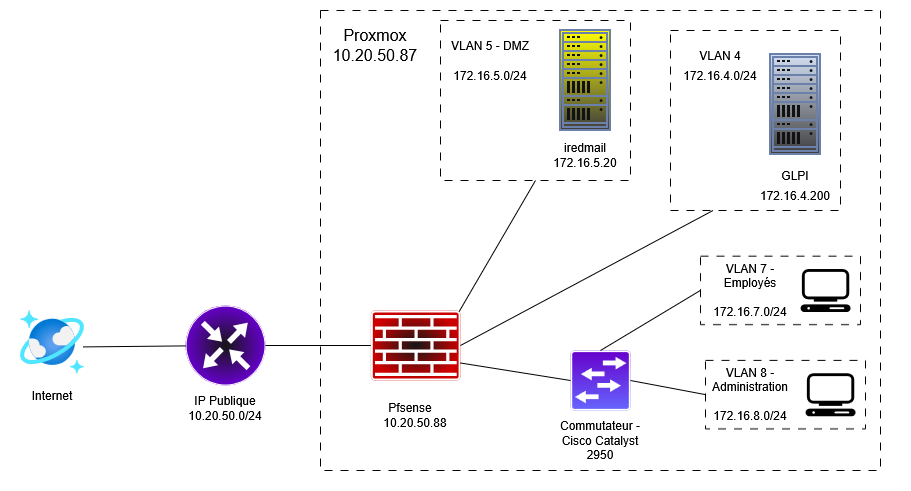

The diagram above was exported from draw.io. Its source (the exported page's mxGraphModel, read from the mxfile embedded in the PNG):
<mxGraphModel dx="1030" dy="606" grid="1" gridSize="10" guides="1" tooltips="1" connect="1" arrows="1" fold="1" page="1" pageScale="1" pageWidth="827" pageHeight="1169" math="0" shadow="0">
  <root>
    <mxCell id="0" />
    <mxCell id="1" parent="0" />
    <mxCell id="70b8_NVbgfArUbcFwLDi-1" parent="1" style="rounded=0;whiteSpace=wrap;html=1;fillColor=light-dark(#FFFFFF,#FFFFFF);movable=1;resizable=1;rotatable=1;deletable=1;editable=1;locked=0;connectable=1;" value="" vertex="1">
      <mxGeometry height="490" width="910" x="320" y="230" as="geometry" />
    </mxCell>
    <mxCell id="70b8_NVbgfArUbcFwLDi-2" parent="1" style="image;aspect=fixed;html=1;points=[];align=center;fontSize=12;image=img/lib/azure2/databases/Azure_Cosmos_DB.svg;imageBorder=none;imageBackground=none;fillStyle=zigzag-line;" value="" vertex="1">
      <mxGeometry height="64" width="64" x="340" y="540" as="geometry" />
    </mxCell>
    <mxCell id="70b8_NVbgfArUbcFwLDi-3" parent="1" style="sketch=0;points=[[0.5,0,0],[1,0.5,0],[0.5,1,0],[0,0.5,0],[0.145,0.145,0],[0.8555,0.145,0],[0.855,0.8555,0],[0.145,0.855,0]];verticalLabelPosition=bottom;html=1;verticalAlign=top;aspect=fixed;align=center;pointerEvents=1;shape=mxgraph.cisco19.rect;prIcon=router;fillColor=#FAFAFA;strokeColor=light-dark(#005073,#FFFFFF);gradientColor=light-dark(#000000,#6600CC);gradientDirection=radial;" value="" vertex="1">
      <mxGeometry height="80" width="80" x="505" y="535" as="geometry" />
    </mxCell>
    <mxCell id="70b8_NVbgfArUbcFwLDi-4" parent="1" style="text;html=1;whiteSpace=wrap;strokeColor=none;fillColor=none;align=center;verticalAlign=middle;rounded=0;" value="&lt;span style=&quot;color: light-dark(rgb(0, 0, 0), rgb(0, 0, 0));&quot;&gt;Internet&lt;/span&gt;" vertex="1">
      <mxGeometry height="30" width="60" x="342" y="610" as="geometry" />
    </mxCell>
    <mxCell id="70b8_NVbgfArUbcFwLDi-5" edge="1" parent="1" source="70b8_NVbgfArUbcFwLDi-2" style="endArrow=none;html=1;rounded=0;strokeColor=light-dark(#000000,#000000);exitX=0.981;exitY=0.569;exitDx=0;exitDy=0;exitPerimeter=0;" target="70b8_NVbgfArUbcFwLDi-3" value="">
      <mxGeometry height="50" relative="1" width="50" as="geometry">
        <Array as="points" />
        <mxPoint x="750" y="690" as="sourcePoint" />
        <mxPoint x="800" y="640" as="targetPoint" />
      </mxGeometry>
    </mxCell>
    <mxCell id="70b8_NVbgfArUbcFwLDi-6" edge="1" parent="1" source="70b8_NVbgfArUbcFwLDi-3" style="endArrow=none;html=1;rounded=0;exitX=1;exitY=0.5;exitDx=0;exitDy=0;exitPerimeter=0;entryX=0;entryY=0.5;entryDx=0;entryDy=0;entryPerimeter=0;strokeColor=light-dark(#000000,#000000);" target="70b8_NVbgfArUbcFwLDi-12" value="">
      <mxGeometry height="50" relative="1" width="50" as="geometry">
        <mxPoint x="750" y="690" as="sourcePoint" />
        <mxPoint x="800" y="640" as="targetPoint" />
      </mxGeometry>
    </mxCell>
    <mxCell id="70b8_NVbgfArUbcFwLDi-7" parent="1" style="text;html=1;whiteSpace=wrap;strokeColor=none;fillColor=none;align=center;verticalAlign=middle;rounded=0;" value="&lt;span style=&quot;color: light-dark(rgb(0, 0, 0), rgb(0, 0, 0));&quot;&gt;IP Publique&lt;br&gt;10.20.50.0/24&lt;/span&gt;&lt;div&gt;&lt;br&gt;&lt;/div&gt;" vertex="1">
      <mxGeometry height="30" width="90" x="500" y="630" as="geometry" />
    </mxCell>
    <mxCell id="70b8_NVbgfArUbcFwLDi-8" parent="1" style="text;html=1;whiteSpace=wrap;strokeColor=none;fillColor=none;align=center;verticalAlign=middle;rounded=0;" value="Admins" vertex="1">
      <mxGeometry height="30" width="60" x="350" y="650" as="geometry" />
    </mxCell>
    <mxCell id="70b8_NVbgfArUbcFwLDi-9" parent="1" style="rounded=0;whiteSpace=wrap;html=1;fillColor=none;dashed=1;dashPattern=8 8;strokeColor=light-dark(#000000,#000000);movable=1;resizable=1;rotatable=1;deletable=1;editable=1;locked=0;connectable=1;" value="" vertex="1">
      <mxGeometry height="460" width="560" x="640" y="240" as="geometry" />
    </mxCell>
    <mxCell id="70b8_NVbgfArUbcFwLDi-10" parent="1" style="text;html=1;whiteSpace=wrap;strokeColor=none;fillColor=none;align=center;verticalAlign=middle;rounded=0;imageWidth=24;" value="&lt;div&gt;&lt;font style=&quot;font-size: 16px;&quot;&gt;&lt;span style=&quot;color: light-dark(rgb(0, 0, 0), rgb(0, 0, 0));&quot;&gt;Proxmox&lt;/span&gt;&lt;/font&gt;&lt;/div&gt;&lt;div&gt;&lt;font style=&quot;font-size: 16px;&quot;&gt;&lt;span style=&quot;color: light-dark(rgb(0, 0, 0), rgb(0, 0, 0));&quot;&gt;10.20.50.87&lt;/span&gt;&lt;/font&gt;&lt;/div&gt;" vertex="1">
      <mxGeometry height="30" width="90" x="650" y="260" as="geometry" />
    </mxCell>
    <mxCell id="70b8_NVbgfArUbcFwLDi-11" edge="1" parent="1" source="70b8_NVbgfArUbcFwLDi-12" style="edgeStyle=orthogonalEdgeStyle;rounded=0;orthogonalLoop=1;jettySize=auto;html=1;" value="">
      <mxGeometry relative="1" as="geometry">
        <mxPoint x="820" y="440" as="targetPoint" />
      </mxGeometry>
    </mxCell>
    <mxCell id="70b8_NVbgfArUbcFwLDi-12" parent="1" style="sketch=0;points=[[0.015,0.015,0],[0.985,0.015,0],[0.985,0.985,0],[0.015,0.985,0],[0.25,0,0],[0.5,0,0],[0.75,0,0],[1,0.25,0],[1,0.5,0],[1,0.75,0],[0.75,1,0],[0.5,1,0],[0.25,1,0],[0,0.75,0],[0,0.5,0],[0,0.25,0]];verticalLabelPosition=bottom;html=1;verticalAlign=top;aspect=fixed;align=center;pointerEvents=1;shape=mxgraph.cisco19.rect;prIcon=firewall;fillColor=#FAFAFA;strokeColor=light-dark(#005073,#FFFFFF);gradientColor=light-dark(#000000,#CC0000);gradientDirection=radial;" value="" vertex="1">
      <mxGeometry height="70" width="89.6" x="690.4" y="540" as="geometry" />
    </mxCell>
    <mxCell id="70b8_NVbgfArUbcFwLDi-13" parent="1" style="fontColor=#0066CC;verticalAlign=top;verticalLabelPosition=bottom;labelPosition=center;align=center;html=1;outlineConnect=0;fillColor=#CCCCCC;strokeColor=#6881B3;gradientColor=light-dark(#000000,#D4E1F5);gradientDirection=north;strokeWidth=2;shape=mxgraph.networks.rack;" value="" vertex="1">
      <mxGeometry height="100" width="50" x="1090" y="284" as="geometry" />
    </mxCell>
    <mxCell id="70b8_NVbgfArUbcFwLDi-14" parent="1" style="text;html=1;whiteSpace=wrap;strokeColor=none;fillColor=none;align=center;verticalAlign=middle;rounded=0;" value="&lt;span style=&quot;color: light-dark(rgb(0, 0, 0), rgb(0, 0, 0));&quot;&gt;172.16.4.200&lt;/span&gt;" vertex="1">
      <mxGeometry height="30" width="60" x="1085" y="410" as="geometry" />
    </mxCell>
    <mxCell id="70b8_NVbgfArUbcFwLDi-15" parent="1" style="text;html=1;whiteSpace=wrap;strokeColor=none;fillColor=none;align=center;verticalAlign=middle;rounded=0;" value="&lt;span style=&quot;color: light-dark(rgb(0, 0, 0), rgb(0, 0, 0));&quot;&gt;VLAN 4&lt;/span&gt;" vertex="1">
      <mxGeometry height="30" width="60" x="1010" y="270" as="geometry" />
    </mxCell>
    <mxCell id="70b8_NVbgfArUbcFwLDi-16" parent="1" style="text;html=1;whiteSpace=wrap;strokeColor=none;fillColor=none;align=center;verticalAlign=middle;rounded=0;" value="&lt;span style=&quot;color: light-dark(rgb(0, 0, 0), rgb(0, 0, 0));&quot;&gt;GLPI&lt;/span&gt;" vertex="1">
      <mxGeometry height="30" width="60" x="1085" y="390" as="geometry" />
    </mxCell>
    <mxCell id="70b8_NVbgfArUbcFwLDi-17" parent="1" style="text;html=1;whiteSpace=wrap;strokeColor=none;fillColor=none;align=center;verticalAlign=middle;rounded=0;" value="&lt;div align=&quot;center&quot;&gt;&lt;span style=&quot;color: light-dark(rgb(0, 0, 0), rgb(0, 0, 0));&quot;&gt;&lt;span style=&quot;color: light-dark(rgb(0, 0, 0), rgb(0, 0, 0));&quot;&gt;Pfsense&lt;span style=&quot;white-space: pre;&quot;&gt;&#09;&lt;/span&gt;&lt;br&gt;&lt;span style=&quot;color: light-dark(rgb(0, 0, 0), rgb(0, 0, 0));&quot;&gt;10.20.50.88&lt;/span&gt;&lt;/span&gt;&lt;/span&gt;&lt;/div&gt;" vertex="1">
      <mxGeometry height="30" width="90" x="690" y="630" as="geometry" />
    </mxCell>
    <mxCell id="70b8_NVbgfArUbcFwLDi-18" edge="1" parent="1" source="70b8_NVbgfArUbcFwLDi-12" style="endArrow=none;html=1;rounded=0;entryX=0.25;entryY=1;entryDx=0;entryDy=0;exitX=1;exitY=0.5;exitDx=0;exitDy=0;exitPerimeter=0;strokeColor=light-dark(#000000,#000000);" target="70b8_NVbgfArUbcFwLDi-19" value="">
      <mxGeometry height="50" relative="1" width="50" as="geometry">
        <mxPoint x="750" y="690" as="sourcePoint" />
        <mxPoint x="870" y="580" as="targetPoint" />
      </mxGeometry>
    </mxCell>
    <mxCell id="70b8_NVbgfArUbcFwLDi-19" parent="1" style="rounded=0;whiteSpace=wrap;html=1;fillColor=none;dashed=1;dashPattern=8 8;strokeColor=light-dark(#000000,#000000);" value="" vertex="1">
      <mxGeometry height="180" width="170" x="990" y="260" as="geometry" />
    </mxCell>
    <mxCell id="70b8_NVbgfArUbcFwLDi-25" parent="1" style="text;html=1;whiteSpace=wrap;strokeColor=none;fillColor=none;align=center;verticalAlign=middle;rounded=0;" value="&lt;span style=&quot;color: light-dark(rgb(0, 0, 0), rgb(0, 0, 0));&quot;&gt;172.16.4.0/24&lt;/span&gt;" vertex="1">
      <mxGeometry height="30" width="60" x="1010" y="290" as="geometry" />
    </mxCell>
    <mxCell id="70b8_NVbgfArUbcFwLDi-27" parent="1" style="text;html=1;whiteSpace=wrap;strokeColor=none;fillColor=none;align=center;verticalAlign=middle;rounded=0;" value="&lt;div&gt;&lt;span style=&quot;color: light-dark(rgb(0, 0, 0), rgb(0, 0, 0));&quot;&gt;iredmail&lt;/span&gt;&lt;/div&gt;&lt;div&gt;&lt;span style=&quot;color: light-dark(rgb(0, 0, 0), rgb(0, 0, 0));&quot;&gt;172.16.5.20&lt;/span&gt;&lt;/div&gt;" vertex="1">
      <mxGeometry height="30" width="60" x="875" y="370" as="geometry" />
    </mxCell>
    <mxCell id="70b8_NVbgfArUbcFwLDi-28" parent="1" style="fontColor=#0066CC;verticalAlign=top;verticalLabelPosition=bottom;labelPosition=center;align=center;html=1;outlineConnect=0;fillColor=#CCCCCC;strokeColor=#6881B3;gradientColor=light-dark(#000000,#FFFF00);gradientDirection=north;strokeWidth=2;shape=mxgraph.networks.rack;" value="" vertex="1">
      <mxGeometry height="100" width="50" x="880" y="260" as="geometry" />
    </mxCell>
    <mxCell id="70b8_NVbgfArUbcFwLDi-29" parent="1" style="rounded=0;whiteSpace=wrap;html=1;fillColor=none;dashed=1;dashPattern=8 8;strokeColor=light-dark(#000000,#000000);" value="" vertex="1">
      <mxGeometry height="160" width="190" x="760" y="250" as="geometry" />
    </mxCell>
    <mxCell id="70b8_NVbgfArUbcFwLDi-31" parent="1" style="text;html=1;whiteSpace=wrap;strokeColor=none;fillColor=none;align=center;verticalAlign=middle;rounded=0;" value="&lt;span style=&quot;color: light-dark(rgb(0, 0, 0), rgb(0, 0, 0));&quot;&gt;&lt;span style=&quot;color: light-dark(rgb(0, 0, 0), rgb(0, 0, 0));&quot;&gt;VLAN 5&lt;/span&gt;&amp;nbsp;- DMZ&lt;/span&gt;" vertex="1">
      <mxGeometry height="30" width="80" x="770" y="260" as="geometry" />
    </mxCell>
    <mxCell id="70b8_NVbgfArUbcFwLDi-32" parent="1" style="text;html=1;whiteSpace=wrap;strokeColor=none;fillColor=none;align=center;verticalAlign=middle;rounded=0;" value="&lt;span style=&quot;color: light-dark(rgb(0, 0, 0), rgb(0, 0, 0));&quot;&gt;172.16.5.0/24&lt;/span&gt;" vertex="1">
      <mxGeometry height="30" width="60" x="780" y="290" as="geometry" />
    </mxCell>
    <mxCell id="70b8_NVbgfArUbcFwLDi-33" edge="1" parent="1" source="70b8_NVbgfArUbcFwLDi-12" style="endArrow=none;html=1;rounded=0;exitX=0.985;exitY=0.015;exitDx=0;exitDy=0;exitPerimeter=0;strokeColor=light-dark(#000000,#000000);entryX=0.5;entryY=1;entryDx=0;entryDy=0;" target="70b8_NVbgfArUbcFwLDi-29" value="">
      <mxGeometry height="50" relative="1" width="50" as="geometry">
        <mxPoint x="810" y="570" as="sourcePoint" />
        <mxPoint x="1010" y="579" as="targetPoint" />
      </mxGeometry>
    </mxCell>
    <mxCell id="70b8_NVbgfArUbcFwLDi-34" parent="1" style="text;html=1;whiteSpace=wrap;strokeColor=none;fillColor=none;align=center;verticalAlign=middle;rounded=0;" value="&lt;span style=&quot;color: light-dark(rgb(0, 0, 0), rgb(0, 0, 0));&quot;&gt;VLAN&lt;/span&gt;&amp;nbsp;&lt;span style=&quot;color: light-dark(rgb(0, 0, 0), rgb(0, 0, 0));&quot;&gt;7 - Employés&lt;br&gt;&lt;br&gt;172.16.7.0/24&lt;/span&gt;" vertex="1">
      <mxGeometry height="68.5" width="80" x="1030" y="485.63" as="geometry" />
    </mxCell>
    <mxCell id="70b8_NVbgfArUbcFwLDi-35" parent="1" style="sketch=0;points=[[0.015,0.015,0],[0.985,0.015,0],[0.985,0.985,0],[0.015,0.985,0],[0.25,0,0],[0.5,0,0],[0.75,0,0],[1,0.25,0],[1,0.5,0],[1,0.75,0],[0.75,1,0],[0.5,1,0],[0.25,1,0],[0,0.75,0],[0,0.5,0],[0,0.25,0]];verticalLabelPosition=bottom;html=1;verticalAlign=top;aspect=fixed;align=center;pointerEvents=1;shape=mxgraph.cisco19.rect;prIcon=l2_switch;fillColor=light-dark(#FFFFFF,#6666FF);strokeColor=light-dark(#005073,#FFFFFF);gradientColor=light-dark(#000000,#6600CC);gradientDirection=north;" value="" vertex="1">
      <mxGeometry height="60" width="60" x="890" y="580" as="geometry" />
    </mxCell>
    <mxCell id="70b8_NVbgfArUbcFwLDi-36" edge="1" parent="1" source="70b8_NVbgfArUbcFwLDi-35" style="endArrow=none;html=1;rounded=0;entryX=0;entryY=0.5;entryDx=0;entryDy=0;strokeColor=light-dark(#000000,#000000);exitX=1;exitY=0.5;exitDx=0;exitDy=0;exitPerimeter=0;" target="70b8_NVbgfArUbcFwLDi-41" value="">
      <mxGeometry height="50" relative="1" width="50" as="geometry">
        <mxPoint x="750" y="780" as="sourcePoint" />
        <mxPoint x="472" y="721" as="targetPoint" />
      </mxGeometry>
    </mxCell>
    <mxCell id="70b8_NVbgfArUbcFwLDi-37" edge="1" parent="1" source="70b8_NVbgfArUbcFwLDi-35" style="endArrow=none;html=1;rounded=0;exitX=0.5;exitY=0;exitDx=0;exitDy=0;exitPerimeter=0;strokeColor=light-dark(#000000,#000000);entryX=0;entryY=0.5;entryDx=0;entryDy=0;" target="70b8_NVbgfArUbcFwLDi-38" value="">
      <mxGeometry height="50" relative="1" width="50" as="geometry">
        <mxPoint x="598" y="490.5" as="sourcePoint" />
        <mxPoint x="870" y="910" as="targetPoint" />
      </mxGeometry>
    </mxCell>
    <mxCell id="70b8_NVbgfArUbcFwLDi-38" parent="1" style="rounded=0;whiteSpace=wrap;html=1;fillColor=none;dashed=1;dashPattern=8 8;strokeColor=light-dark(#000000,#000000);" value="" vertex="1">
      <mxGeometry height="68.5" width="160" x="1020" y="485.63" as="geometry" />
    </mxCell>
    <mxCell id="70b8_NVbgfArUbcFwLDi-39" parent="1" style="verticalLabelPosition=bottom;sketch=0;html=1;fillColor=light-dark(#000000,#000000);strokeColor=none;verticalAlign=top;pointerEvents=1;align=center;shape=mxgraph.cisco_safe.technology_icons.icon3;" value="" vertex="1">
      <mxGeometry height="43" width="50" x="1120" y="498.38" as="geometry" />
    </mxCell>
    <mxCell id="70b8_NVbgfArUbcFwLDi-40" parent="1" style="text;html=1;whiteSpace=wrap;strokeColor=none;fillColor=none;align=center;verticalAlign=middle;rounded=0;" value="&lt;span style=&quot;color: light-dark(rgb(0, 0, 0), rgb(0, 0, 0));&quot;&gt;VLAN&lt;/span&gt;&amp;nbsp;&lt;span style=&quot;color: light-dark(rgb(0, 0, 0), rgb(0, 0, 0));&quot;&gt;8 - Administration&lt;br&gt;&lt;br&gt;172.16.8.0/24&lt;/span&gt;" vertex="1">
      <mxGeometry height="68.5" width="80" x="1030" y="589.88" as="geometry" />
    </mxCell>
    <mxCell id="70b8_NVbgfArUbcFwLDi-41" parent="1" style="rounded=0;whiteSpace=wrap;html=1;fillColor=none;dashed=1;dashPattern=8 8;strokeColor=light-dark(#000000,#000000);" value="" vertex="1">
      <mxGeometry height="68.5" width="160" x="1025" y="589.88" as="geometry" />
    </mxCell>
    <mxCell id="70b8_NVbgfArUbcFwLDi-42" parent="1" style="verticalLabelPosition=bottom;sketch=0;html=1;fillColor=light-dark(#000000,#000000);strokeColor=none;verticalAlign=top;pointerEvents=1;align=center;shape=mxgraph.cisco_safe.technology_icons.icon3;" value="" vertex="1">
      <mxGeometry height="43" width="50" x="1125" y="602.63" as="geometry" />
    </mxCell>
    <mxCell id="70b8_NVbgfArUbcFwLDi-43" edge="1" parent="1" source="70b8_NVbgfArUbcFwLDi-35" style="endArrow=none;html=1;rounded=0;strokeColor=light-dark(#000000,#000000);exitX=0;exitY=0.5;exitDx=0;exitDy=0;exitPerimeter=0;entryX=1;entryY=0.75;entryDx=0;entryDy=0;entryPerimeter=0;" target="70b8_NVbgfArUbcFwLDi-12" value="">
      <mxGeometry height="50" relative="1" width="50" as="geometry">
        <Array as="points" />
        <mxPoint x="450" y="571" as="sourcePoint" />
        <mxPoint x="552" y="570" as="targetPoint" />
      </mxGeometry>
    </mxCell>
    <mxCell id="70b8_NVbgfArUbcFwLDi-44" parent="1" style="text;html=1;whiteSpace=wrap;strokeColor=none;fillColor=none;align=center;verticalAlign=middle;rounded=0;" value="&lt;div align=&quot;center&quot;&gt;&lt;span style=&quot;color: light-dark(rgb(0, 0, 0), rgb(0, 0, 0));&quot;&gt;Commutateur -&lt;br&gt;Cisco Catalyst 2950&lt;span style=&quot;color: light-dark(rgb(0, 0, 0), rgb(0, 0, 0));&quot;&gt;&lt;span style=&quot;color: light-dark(rgb(0, 0, 0), rgb(0, 0, 0));&quot;&gt;&lt;/span&gt;&lt;/span&gt;&lt;/span&gt;&lt;/div&gt;" vertex="1">
      <mxGeometry height="79.25" width="90" x="875" y="630" as="geometry" />
    </mxCell>
  </root>
</mxGraphModel>